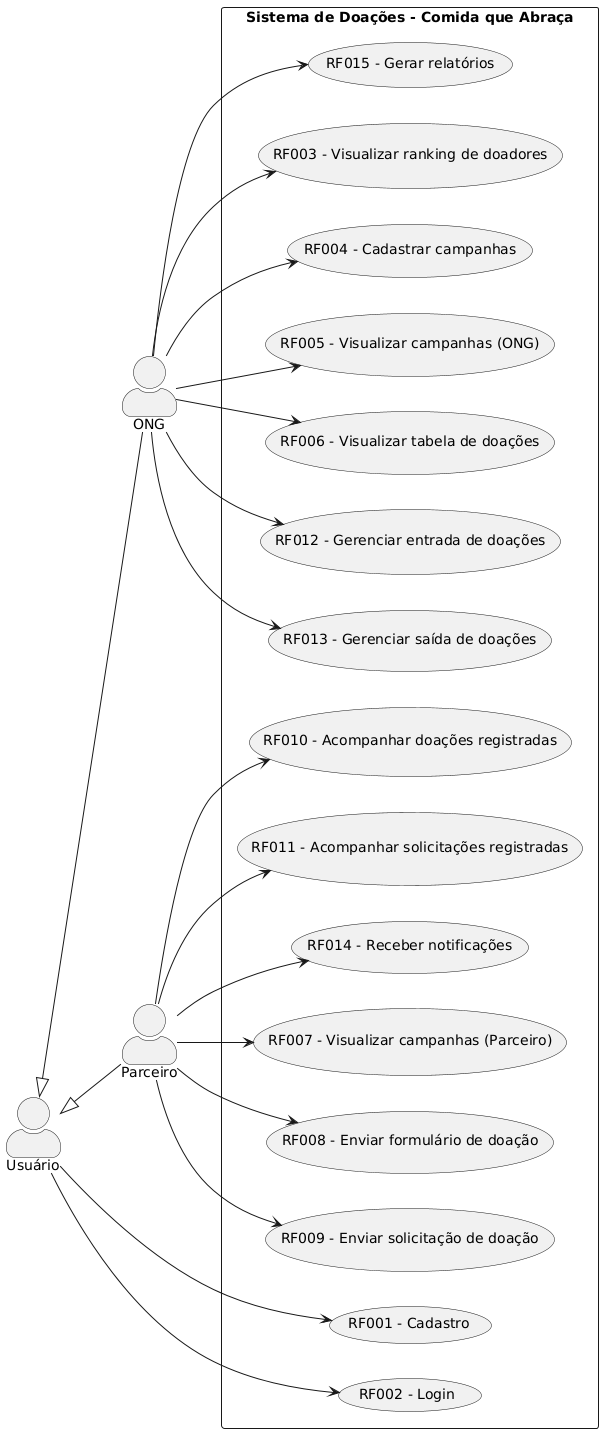

The diagram above was rendered by PlantUML. Its source (embedded in the PNG):
@startuml
left to right direction
skinparam packageStyle rectangle
skinparam actorStyle awesome

actor "Usuário" as USUARIO
actor "ONG" as ONG
actor "Parceiro" as PARCEIRO

USUARIO <|-- ONG
USUARIO <|-- PARCEIRO

package "Sistema de Doações - Comida que Abraça" {

  usecase "RF001 - Cadastro" as UC1
  usecase "RF002 - Login" as UC2

  usecase "RF003 - Visualizar ranking de doadores" as UC3
  usecase "RF004 - Cadastrar campanhas" as UC4
  usecase "RF005 - Visualizar campanhas (ONG)" as UC5
  usecase "RF006 - Visualizar tabela de doações" as UC6
  usecase "RF012 - Gerenciar entrada de doações" as UC12
  usecase "RF013 - Gerenciar saída de doações" as UC13
  usecase "RF015 - Gerar relatórios" as UC15

  usecase "RF007 - Visualizar campanhas (Parceiro)" as UC7
  usecase "RF008 - Enviar formulário de doação" as UC8
  usecase "RF009 - Enviar solicitação de doação" as UC9
  usecase "RF010 - Acompanhar doações registradas" as UC10
  usecase "RF011 - Acompanhar solicitações registradas" as UC11
  usecase "RF014 - Receber notificações" as UC14
}

USUARIO --> UC1
USUARIO --> UC2

ONG --> UC3
ONG --> UC4
ONG --> UC5
ONG --> UC6
ONG --> UC12
ONG --> UC13
ONG --> UC15

PARCEIRO --> UC7
PARCEIRO --> UC8
PARCEIRO --> UC9
PARCEIRO --> UC10
PARCEIRO --> UC11
PARCEIRO --> UC14
@enduml